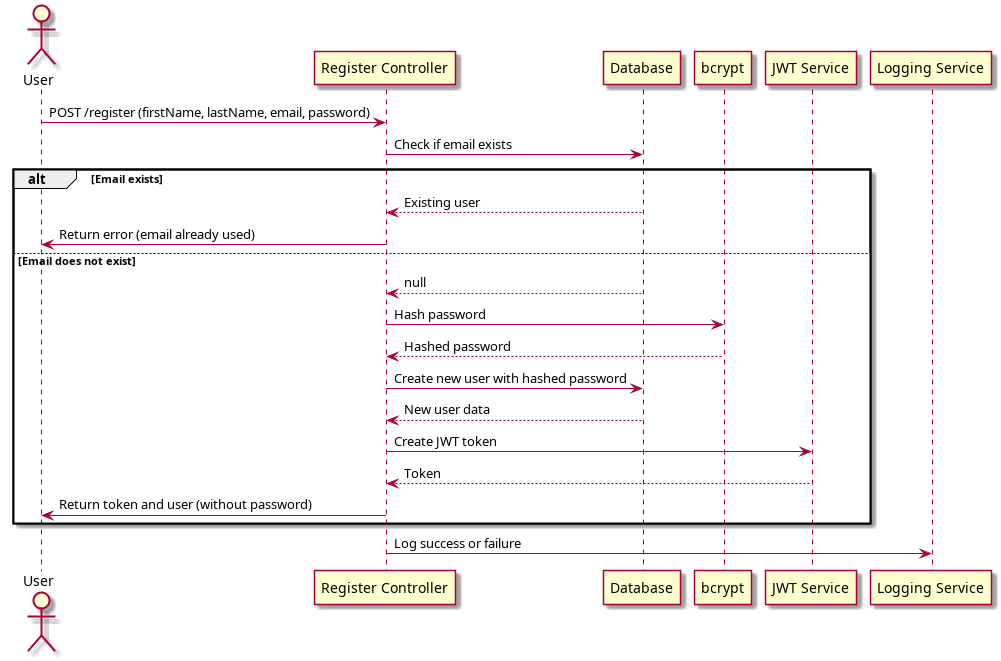

The diagram above was rendered by PlantUML. Its source (embedded in the PNG):
@startuml
actor User
User -> "Register Controller": POST /register (firstName, lastName, email, password)
"Register Controller" -> "Database": Check if email exists
alt Email exists
    "Database" --> "Register Controller": Existing user
    "Register Controller" -> User: Return error (email already used)
else Email does not exist
    "Database" --> "Register Controller": null
    "Register Controller" -> "bcrypt": Hash password
    "bcrypt" --> "Register Controller": Hashed password
    "Register Controller" -> "Database": Create new user with hashed password
    "Database" --> "Register Controller": New user data
    "Register Controller" -> "JWT Service": Create JWT token
    "JWT Service" --> "Register Controller": Token
    "Register Controller" -> User: Return token and user (without password)
end
"Register Controller" -> "Logging Service": Log success or failure
@enduml